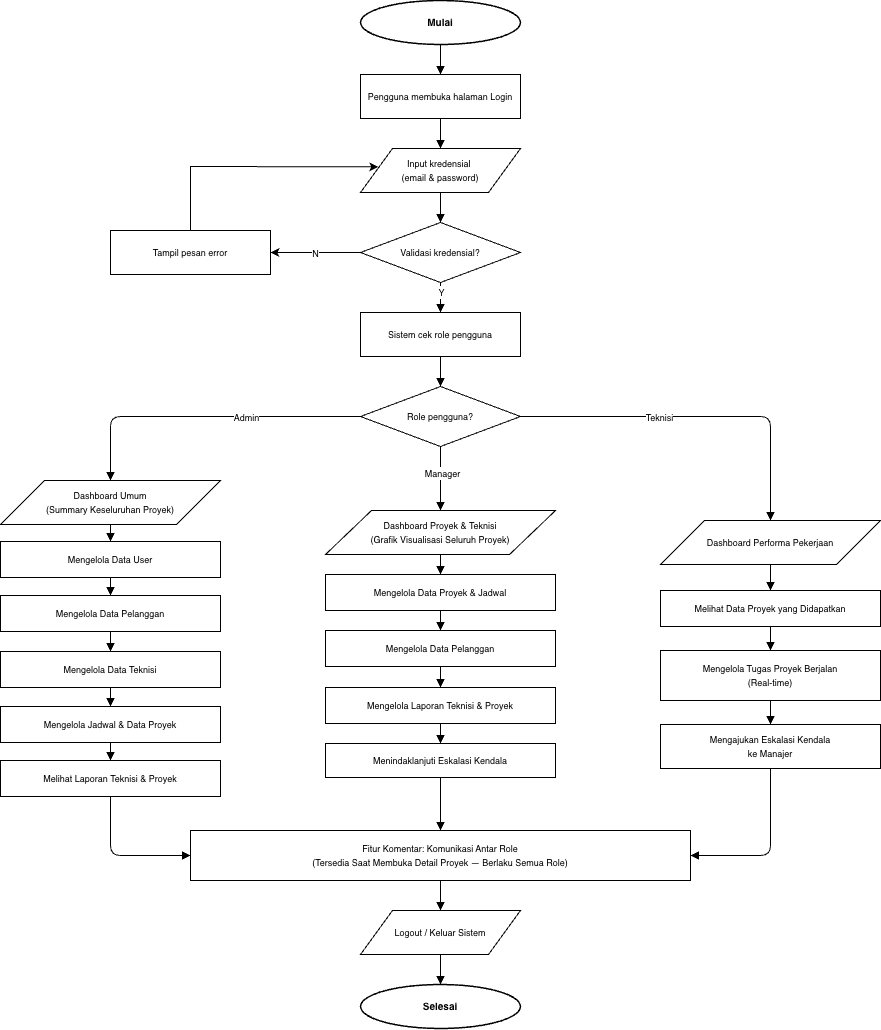

The diagram above was exported from draw.io. Its source (the exported page's mxGraphModel, read from the mxfile embedded in the PNG):
<mxGraphModel dx="1267" dy="821" grid="1" gridSize="10" guides="1" tooltips="1" connect="1" arrows="1" fold="1" page="1" pageScale="1" pageWidth="850" pageHeight="1100" math="0" shadow="0">
  <root>
    <mxCell id="0" />
    <mxCell id="1" parent="0" />
    <mxCell id="Ytqxrp1hgMo3oke73xhT-1" parent="1" style="ellipse;whiteSpace=wrap;html=1;fillColor=#FFFFFF;strokeColor=#000000;strokeWidth=1.5;fontSize=12;fontColor=#000000;fontStyle=1;" value="&lt;font style=&quot;font-size: 10px;&quot;&gt;Mulai&lt;/font&gt;" vertex="1">
      <mxGeometry height="44" width="160" x="620" y="20" as="geometry" />
    </mxCell>
    <mxCell id="Ytqxrp1hgMo3oke73xhT-2" parent="1" style="rounded=0;whiteSpace=wrap;html=1;fillColor=#FFFFFF;strokeColor=#000000;strokeWidth=1;fontSize=11;fontColor=#000000;" value="&lt;font style=&quot;font-size: 9px;&quot;&gt;Pengguna membuka halaman Login&lt;/font&gt;" vertex="1">
      <mxGeometry height="44" width="160" x="620" y="94" as="geometry" />
    </mxCell>
    <mxCell id="Ytqxrp1hgMo3oke73xhT-3" parent="1" style="shape=parallelogram;perimeter=parallelogramPerimeter;whiteSpace=wrap;html=1;fillColor=#FFFFFF;strokeColor=#000000;strokeWidth=1;fontSize=11;fontColor=#000000;" value="&lt;font style=&quot;font-size: 9px;&quot;&gt;Input kredensial&amp;nbsp;&lt;/font&gt;&lt;div&gt;&lt;font style=&quot;font-size: 9px;&quot;&gt;(email &amp;amp; password)&lt;/font&gt;&lt;/div&gt;" vertex="1">
      <mxGeometry height="44" width="160" x="620" y="168" as="geometry" />
    </mxCell>
    <mxCell id="Ytqxrp1hgMo3oke73xhT-4" parent="1" style="rhombus;whiteSpace=wrap;html=1;fillColor=#FFFFFF;strokeColor=#000000;strokeWidth=1;fontSize=11;fontColor=#000000;" value="&lt;font style=&quot;font-size: 9px;&quot;&gt;Validasi kredensial?&lt;/font&gt;" vertex="1">
      <mxGeometry height="60" width="160" x="620" y="242" as="geometry" />
    </mxCell>
    <mxCell id="Ytqxrp1hgMo3oke73xhT-5" parent="1" style="rounded=0;whiteSpace=wrap;html=1;fillColor=#FFFFFF;strokeColor=#000000;strokeWidth=1;fontSize=11;fontColor=#000000;" value="&lt;font style=&quot;font-size: 9px;&quot;&gt;Tampil pesan error&lt;/font&gt;" vertex="1">
      <mxGeometry height="44" width="160" x="370" y="250" as="geometry" />
    </mxCell>
    <mxCell id="Ytqxrp1hgMo3oke73xhT-6" parent="1" style="rounded=0;whiteSpace=wrap;html=1;fillColor=#FFFFFF;strokeColor=#000000;strokeWidth=1;fontSize=11;fontColor=#000000;" value="&lt;font style=&quot;font-size: 9px;&quot;&gt;Sistem cek role pengguna&lt;/font&gt;" vertex="1">
      <mxGeometry height="44" width="160" x="620" y="332" as="geometry" />
    </mxCell>
    <mxCell id="Ytqxrp1hgMo3oke73xhT-7" parent="1" style="rhombus;whiteSpace=wrap;html=1;fillColor=#FFFFFF;strokeColor=#000000;strokeWidth=1;fontSize=11;fontColor=#000000;" value="&lt;font style=&quot;font-size: 9px;&quot;&gt;Role pengguna?&lt;/font&gt;" vertex="1">
      <mxGeometry height="60" width="160" x="620" y="406" as="geometry" />
    </mxCell>
    <mxCell id="Ytqxrp1hgMo3oke73xhT-8" parent="1" style="shape=parallelogram;perimeter=parallelogramPerimeter;whiteSpace=wrap;html=1;fillColor=#FFFFFF;strokeColor=#000000;strokeWidth=1;fontSize=11;fontColor=#000000;" value="&lt;font style=&quot;font-size: 9px;&quot;&gt;Dashboard Umum&lt;br&gt;(Summary Keseluruhan Proyek)&lt;/font&gt;" vertex="1">
      <mxGeometry height="44" width="220" x="260" y="500" as="geometry" />
    </mxCell>
    <mxCell id="Ytqxrp1hgMo3oke73xhT-9" parent="1" style="rounded=0;whiteSpace=wrap;html=1;fillColor=#FFFFFF;strokeColor=#000000;strokeWidth=1;fontSize=11;fontColor=#000000;" value="&lt;font style=&quot;font-size: 9px;&quot;&gt;Mengelola Data User&lt;/font&gt;" vertex="1">
      <mxGeometry height="36" width="220" x="260" y="561" as="geometry" />
    </mxCell>
    <mxCell id="Ytqxrp1hgMo3oke73xhT-10" parent="1" style="rounded=0;whiteSpace=wrap;html=1;fillColor=#FFFFFF;strokeColor=#000000;strokeWidth=1;fontSize=11;fontColor=#000000;" value="&lt;font style=&quot;font-size: 9px;&quot;&gt;Mengelola Data Pelanggan&lt;/font&gt;" vertex="1">
      <mxGeometry height="36" width="220" x="260" y="615" as="geometry" />
    </mxCell>
    <mxCell id="Ytqxrp1hgMo3oke73xhT-11" parent="1" style="rounded=0;whiteSpace=wrap;html=1;fillColor=#FFFFFF;strokeColor=#000000;strokeWidth=1;fontSize=11;fontColor=#000000;" value="&lt;font style=&quot;font-size: 9px;&quot;&gt;Mengelola Data Teknisi&lt;/font&gt;" vertex="1">
      <mxGeometry height="36" width="220" x="260" y="671" as="geometry" />
    </mxCell>
    <mxCell id="Ytqxrp1hgMo3oke73xhT-12" parent="1" style="rounded=0;whiteSpace=wrap;html=1;fillColor=#FFFFFF;strokeColor=#000000;strokeWidth=1;fontSize=11;fontColor=#000000;" value="&lt;font style=&quot;font-size: 9px;&quot;&gt;Mengelola Jadwal &amp;amp; Data Proyek&lt;/font&gt;" vertex="1">
      <mxGeometry height="36" width="220" x="260" y="726" as="geometry" />
    </mxCell>
    <mxCell id="Ytqxrp1hgMo3oke73xhT-13" parent="1" style="rounded=0;whiteSpace=wrap;html=1;fillColor=#FFFFFF;strokeColor=#000000;strokeWidth=1;fontSize=11;fontColor=#000000;" value="&lt;font style=&quot;font-size: 9px;&quot;&gt;Melihat Laporan Teknisi &amp;amp; Proyek&lt;/font&gt;" vertex="1">
      <mxGeometry height="36" width="220" x="260" y="780" as="geometry" />
    </mxCell>
    <mxCell id="Ytqxrp1hgMo3oke73xhT-14" parent="1" style="shape=parallelogram;perimeter=parallelogramPerimeter;whiteSpace=wrap;html=1;fillColor=#FFFFFF;strokeColor=#000000;strokeWidth=1;fontSize=11;fontColor=#000000;" value="&lt;font style=&quot;font-size: 9px;&quot;&gt;Dashboard Proyek &amp;amp; Teknisi&lt;br&gt;(Grafik Visualisasi Seluruh Proyek)&lt;/font&gt;" vertex="1">
      <mxGeometry height="44" width="230" x="585" y="530" as="geometry" />
    </mxCell>
    <mxCell id="Ytqxrp1hgMo3oke73xhT-15" parent="1" style="rounded=0;whiteSpace=wrap;html=1;fillColor=#FFFFFF;strokeColor=#000000;strokeWidth=1;fontSize=11;fontColor=#000000;" value="&lt;font style=&quot;font-size: 9px;&quot;&gt;Mengelola Data Proyek &amp;amp; Jadwal&lt;/font&gt;" vertex="1">
      <mxGeometry height="36" width="230" x="585" y="594" as="geometry" />
    </mxCell>
    <mxCell id="Ytqxrp1hgMo3oke73xhT-16" parent="1" style="rounded=0;whiteSpace=wrap;html=1;fillColor=#FFFFFF;strokeColor=#000000;strokeWidth=1;fontSize=11;fontColor=#000000;" value="&lt;font style=&quot;font-size: 9px;&quot;&gt;Mengelola Data Pelanggan&lt;/font&gt;" vertex="1">
      <mxGeometry height="36" width="230" x="585" y="650" as="geometry" />
    </mxCell>
    <mxCell id="Ytqxrp1hgMo3oke73xhT-17" parent="1" style="rounded=0;whiteSpace=wrap;html=1;fillColor=#FFFFFF;strokeColor=#000000;strokeWidth=1;fontSize=11;fontColor=#000000;" value="&lt;font style=&quot;font-size: 9px;&quot;&gt;Mengelola Laporan Teknisi &amp;amp; Proyek&lt;/font&gt;" vertex="1">
      <mxGeometry height="36" width="230" x="585" y="707" as="geometry" />
    </mxCell>
    <mxCell id="Ytqxrp1hgMo3oke73xhT-18" parent="1" style="rounded=0;whiteSpace=wrap;html=1;fillColor=#FFFFFF;strokeColor=#000000;strokeWidth=1;fontSize=11;fontColor=#000000;" value="&lt;font style=&quot;font-size: 9px;&quot;&gt;Menindaklanjuti Eskalasi Kendala&lt;/font&gt;" vertex="1">
      <mxGeometry height="34" width="230" x="585" y="763" as="geometry" />
    </mxCell>
    <mxCell id="Ytqxrp1hgMo3oke73xhT-19" parent="1" style="shape=parallelogram;perimeter=parallelogramPerimeter;whiteSpace=wrap;html=1;fillColor=#FFFFFF;strokeColor=#000000;strokeWidth=1;fontSize=11;fontColor=#000000;" value="&lt;font style=&quot;font-size: 9px;&quot;&gt;Dashboard Performa Pekerjaan&lt;/font&gt;" vertex="1">
      <mxGeometry height="44" width="220" x="920" y="540" as="geometry" />
    </mxCell>
    <mxCell id="Ytqxrp1hgMo3oke73xhT-20" parent="1" style="rounded=0;whiteSpace=wrap;html=1;fillColor=#FFFFFF;strokeColor=#000000;strokeWidth=1;fontSize=11;fontColor=#000000;" value="&lt;font style=&quot;font-size: 9px;&quot;&gt;Melihat Data Proyek yang Didapatkan&lt;/font&gt;" vertex="1">
      <mxGeometry height="36" width="220" x="920" y="610" as="geometry" />
    </mxCell>
    <mxCell id="Ytqxrp1hgMo3oke73xhT-21" parent="1" style="rounded=0;whiteSpace=wrap;html=1;fillColor=#FFFFFF;strokeColor=#000000;strokeWidth=1;fontSize=11;fontColor=#000000;" value="&lt;font style=&quot;font-size: 9px;&quot;&gt;Mengelola Tugas Proyek Berjalan&lt;br&gt;&lt;/font&gt;&lt;div&gt;&lt;font style=&quot;font-size: 9px;&quot;&gt;(Real-time)&lt;/font&gt;&lt;/div&gt;" vertex="1">
      <mxGeometry height="50" width="220" x="920" y="670" as="geometry" />
    </mxCell>
    <mxCell id="Ytqxrp1hgMo3oke73xhT-22" parent="1" style="rounded=0;whiteSpace=wrap;html=1;fillColor=#FFFFFF;strokeColor=#000000;strokeWidth=1;fontSize=11;fontColor=#000000;" value="&lt;font style=&quot;font-size: 9px;&quot;&gt;Mengajukan Eskalasi Kendala&lt;br&gt;ke Manajer&lt;/font&gt;" vertex="1">
      <mxGeometry height="44" width="220" x="920" y="744" as="geometry" />
    </mxCell>
    <mxCell id="Ytqxrp1hgMo3oke73xhT-23" parent="1" style="rounded=0;whiteSpace=wrap;html=1;fillColor=#FFFFFF;strokeColor=#000000;strokeWidth=1;fontSize=11;fontColor=#000000;" value="&lt;font style=&quot;font-size: 9px;&quot;&gt;Fitur Komentar: Komunikasi Antar Role&lt;br&gt;(Tersedia Saat Membuka Detail Proyek — Berlaku Semua Role)&lt;/font&gt;" vertex="1">
      <mxGeometry height="50" width="500" x="450" y="850" as="geometry" />
    </mxCell>
    <mxCell id="Ytqxrp1hgMo3oke73xhT-24" parent="1" style="shape=parallelogram;perimeter=parallelogramPerimeter;whiteSpace=wrap;html=1;fillColor=#FFFFFF;strokeColor=#000000;strokeWidth=1;fontSize=11;fontColor=#000000;" value="&lt;font style=&quot;font-size: 9px;&quot;&gt;Logout / Keluar Sistem&lt;/font&gt;" vertex="1">
      <mxGeometry height="44" width="160" x="620" y="930" as="geometry" />
    </mxCell>
    <mxCell id="Ytqxrp1hgMo3oke73xhT-25" parent="1" style="ellipse;whiteSpace=wrap;html=1;fillColor=#FFFFFF;strokeColor=#000000;strokeWidth=1.5;fontSize=12;fontColor=#000000;fontStyle=1;" value="&lt;font style=&quot;font-size: 10px;&quot;&gt;Selesai&lt;/font&gt;" vertex="1">
      <mxGeometry height="44" width="160" x="620" y="1004" as="geometry" />
    </mxCell>
    <mxCell id="Ytqxrp1hgMo3oke73xhT-27" edge="1" parent="1" source="Ytqxrp1hgMo3oke73xhT-1" style="endArrow=block;endFill=1;strokeColor=#000000;strokeWidth=1;exitX=0.5;exitY=1;exitDx=0;exitDy=0;entryX=0.5;entryY=0;entryDx=0;entryDy=0;" target="Ytqxrp1hgMo3oke73xhT-2">
      <mxGeometry relative="1" as="geometry" />
    </mxCell>
    <mxCell id="Ytqxrp1hgMo3oke73xhT-28" edge="1" parent="1" source="Ytqxrp1hgMo3oke73xhT-2" style="endArrow=block;endFill=1;strokeColor=#000000;strokeWidth=1;exitX=0.5;exitY=1;exitDx=0;exitDy=0;entryX=0.5;entryY=0;entryDx=0;entryDy=0;" target="Ytqxrp1hgMo3oke73xhT-3">
      <mxGeometry relative="1" as="geometry" />
    </mxCell>
    <mxCell id="Ytqxrp1hgMo3oke73xhT-29" edge="1" parent="1" source="Ytqxrp1hgMo3oke73xhT-3" style="endArrow=block;endFill=1;strokeColor=#000000;strokeWidth=1;exitX=0.5;exitY=1;exitDx=0;exitDy=0;entryX=0.5;entryY=0;entryDx=0;entryDy=0;" target="Ytqxrp1hgMo3oke73xhT-4">
      <mxGeometry relative="1" as="geometry" />
    </mxCell>
    <mxCell id="Ytqxrp1hgMo3oke73xhT-32" edge="1" parent="1" source="Ytqxrp1hgMo3oke73xhT-4" style="endArrow=block;endFill=1;strokeColor=#000000;strokeWidth=1;fontSize=10;fontColor=#000000;exitX=0.5;exitY=1;exitDx=0;exitDy=0;entryX=0.5;entryY=0;entryDx=0;entryDy=0;" target="Ytqxrp1hgMo3oke73xhT-6" value="">
      <mxGeometry relative="1" as="geometry" />
    </mxCell>
    <mxCell id="Ytqxrp1hgMo3oke73xhT-56" connectable="0" parent="Ytqxrp1hgMo3oke73xhT-32" style="edgeLabel;html=1;align=center;verticalAlign=middle;resizable=0;points=[];" value="&lt;font style=&quot;font-size: 9px;&quot;&gt;Y&lt;/font&gt;" vertex="1">
      <mxGeometry relative="1" x="-0.3867" as="geometry">
        <mxPoint as="offset" />
      </mxGeometry>
    </mxCell>
    <mxCell id="Ytqxrp1hgMo3oke73xhT-33" edge="1" parent="1" source="Ytqxrp1hgMo3oke73xhT-6" style="endArrow=block;endFill=1;strokeColor=#000000;strokeWidth=1;exitX=0.5;exitY=1;exitDx=0;exitDy=0;entryX=0.5;entryY=0;entryDx=0;entryDy=0;" target="Ytqxrp1hgMo3oke73xhT-7">
      <mxGeometry relative="1" as="geometry" />
    </mxCell>
    <mxCell id="Ytqxrp1hgMo3oke73xhT-34" edge="1" parent="1" source="Ytqxrp1hgMo3oke73xhT-7" style="endArrow=block;endFill=1;strokeColor=#000000;strokeWidth=1;fontSize=10;fontColor=#000000;exitX=0;exitY=0.5;exitDx=0;exitDy=0;entryX=0.5;entryY=0;entryDx=0;entryDy=0;" target="Ytqxrp1hgMo3oke73xhT-8" value="">
      <mxGeometry relative="1" as="geometry">
        <Array as="points">
          <mxPoint x="370" y="436" />
        </Array>
      </mxGeometry>
    </mxCell>
    <mxCell id="Ytqxrp1hgMo3oke73xhT-57" connectable="0" parent="Ytqxrp1hgMo3oke73xhT-34" style="edgeLabel;html=1;align=center;verticalAlign=middle;resizable=0;points=[];" value="&lt;font style=&quot;font-size: 9px;&quot;&gt;Admin&lt;/font&gt;" vertex="1">
      <mxGeometry relative="1" x="-0.2688" as="geometry">
        <mxPoint as="offset" />
      </mxGeometry>
    </mxCell>
    <mxCell id="Ytqxrp1hgMo3oke73xhT-35" edge="1" parent="1" source="Ytqxrp1hgMo3oke73xhT-7" style="endArrow=block;endFill=1;strokeColor=#000000;strokeWidth=1;fontSize=10;fontColor=#000000;exitX=0.5;exitY=1;exitDx=0;exitDy=0;entryX=0.5;entryY=0;entryDx=0;entryDy=0;" target="Ytqxrp1hgMo3oke73xhT-14" value="">
      <mxGeometry relative="1" as="geometry" />
    </mxCell>
    <mxCell id="Ytqxrp1hgMo3oke73xhT-58" connectable="0" parent="Ytqxrp1hgMo3oke73xhT-35" style="edgeLabel;html=1;align=center;verticalAlign=middle;resizable=0;points=[];" value="&lt;font style=&quot;font-size: 9px;&quot;&gt;Manager&lt;/font&gt;" vertex="1">
      <mxGeometry relative="1" x="-0.1659" y="1" as="geometry">
        <mxPoint as="offset" />
      </mxGeometry>
    </mxCell>
    <mxCell id="Ytqxrp1hgMo3oke73xhT-36" edge="1" parent="1" source="Ytqxrp1hgMo3oke73xhT-7" style="endArrow=block;endFill=1;strokeColor=#000000;strokeWidth=1;fontSize=10;fontColor=#000000;exitX=1;exitY=0.5;exitDx=0;exitDy=0;entryX=0.5;entryY=0;entryDx=0;entryDy=0;" target="Ytqxrp1hgMo3oke73xhT-19" value="">
      <mxGeometry relative="1" x="0.0012" as="geometry">
        <mxPoint as="offset" />
        <Array as="points">
          <mxPoint x="1030" y="436" />
        </Array>
      </mxGeometry>
    </mxCell>
    <mxCell id="Ytqxrp1hgMo3oke73xhT-60" connectable="0" parent="Ytqxrp1hgMo3oke73xhT-36" style="edgeLabel;html=1;align=center;verticalAlign=middle;resizable=0;points=[];" value="&lt;font style=&quot;font-size: 9px;&quot;&gt;Teknisi&lt;/font&gt;" vertex="1">
      <mxGeometry relative="1" x="-0.217" as="geometry">
        <mxPoint as="offset" />
      </mxGeometry>
    </mxCell>
    <mxCell id="Ytqxrp1hgMo3oke73xhT-37" edge="1" parent="1" source="Ytqxrp1hgMo3oke73xhT-8" style="endArrow=block;endFill=1;strokeColor=#000000;strokeWidth=1;exitX=0.5;exitY=1;exitDx=0;exitDy=0;entryX=0.5;entryY=0;entryDx=0;entryDy=0;" target="Ytqxrp1hgMo3oke73xhT-9">
      <mxGeometry relative="1" as="geometry" />
    </mxCell>
    <mxCell id="Ytqxrp1hgMo3oke73xhT-38" edge="1" parent="1" source="Ytqxrp1hgMo3oke73xhT-9" style="endArrow=block;endFill=1;strokeColor=#000000;strokeWidth=1;exitX=0.5;exitY=1;exitDx=0;exitDy=0;entryX=0.5;entryY=0;entryDx=0;entryDy=0;" target="Ytqxrp1hgMo3oke73xhT-10">
      <mxGeometry relative="1" as="geometry" />
    </mxCell>
    <mxCell id="Ytqxrp1hgMo3oke73xhT-39" edge="1" parent="1" source="Ytqxrp1hgMo3oke73xhT-10" style="endArrow=block;endFill=1;strokeColor=#000000;strokeWidth=1;exitX=0.5;exitY=1;exitDx=0;exitDy=0;entryX=0.5;entryY=0;entryDx=0;entryDy=0;" target="Ytqxrp1hgMo3oke73xhT-11">
      <mxGeometry relative="1" as="geometry" />
    </mxCell>
    <mxCell id="Ytqxrp1hgMo3oke73xhT-40" edge="1" parent="1" source="Ytqxrp1hgMo3oke73xhT-11" style="endArrow=block;endFill=1;strokeColor=#000000;strokeWidth=1;exitX=0.5;exitY=1;exitDx=0;exitDy=0;entryX=0.5;entryY=0;entryDx=0;entryDy=0;" target="Ytqxrp1hgMo3oke73xhT-12">
      <mxGeometry relative="1" as="geometry" />
    </mxCell>
    <mxCell id="Ytqxrp1hgMo3oke73xhT-41" edge="1" parent="1" source="Ytqxrp1hgMo3oke73xhT-12" style="endArrow=block;endFill=1;strokeColor=#000000;strokeWidth=1;exitX=0.5;exitY=1;exitDx=0;exitDy=0;entryX=0.5;entryY=0;entryDx=0;entryDy=0;" target="Ytqxrp1hgMo3oke73xhT-13">
      <mxGeometry relative="1" as="geometry" />
    </mxCell>
    <mxCell id="Ytqxrp1hgMo3oke73xhT-42" edge="1" parent="1" source="Ytqxrp1hgMo3oke73xhT-14" style="endArrow=block;endFill=1;strokeColor=#000000;strokeWidth=1;exitX=0.5;exitY=1;exitDx=0;exitDy=0;entryX=0.5;entryY=0;entryDx=0;entryDy=0;" target="Ytqxrp1hgMo3oke73xhT-15">
      <mxGeometry relative="1" as="geometry" />
    </mxCell>
    <mxCell id="Ytqxrp1hgMo3oke73xhT-43" edge="1" parent="1" source="Ytqxrp1hgMo3oke73xhT-15" style="endArrow=block;endFill=1;strokeColor=#000000;strokeWidth=1;exitX=0.5;exitY=1;exitDx=0;exitDy=0;entryX=0.5;entryY=0;entryDx=0;entryDy=0;" target="Ytqxrp1hgMo3oke73xhT-16">
      <mxGeometry relative="1" as="geometry" />
    </mxCell>
    <mxCell id="Ytqxrp1hgMo3oke73xhT-44" edge="1" parent="1" source="Ytqxrp1hgMo3oke73xhT-16" style="endArrow=block;endFill=1;strokeColor=#000000;strokeWidth=1;exitX=0.5;exitY=1;exitDx=0;exitDy=0;entryX=0.5;entryY=0;entryDx=0;entryDy=0;" target="Ytqxrp1hgMo3oke73xhT-17">
      <mxGeometry relative="1" as="geometry" />
    </mxCell>
    <mxCell id="Ytqxrp1hgMo3oke73xhT-45" edge="1" parent="1" source="Ytqxrp1hgMo3oke73xhT-17" style="endArrow=block;endFill=1;strokeColor=#000000;strokeWidth=1;exitX=0.5;exitY=1;exitDx=0;exitDy=0;entryX=0.5;entryY=0;entryDx=0;entryDy=0;" target="Ytqxrp1hgMo3oke73xhT-18">
      <mxGeometry relative="1" as="geometry" />
    </mxCell>
    <mxCell id="Ytqxrp1hgMo3oke73xhT-46" edge="1" parent="1" source="Ytqxrp1hgMo3oke73xhT-19" style="endArrow=block;endFill=1;strokeColor=#000000;strokeWidth=1;exitX=0.5;exitY=1;exitDx=0;exitDy=0;entryX=0.5;entryY=0;entryDx=0;entryDy=0;" target="Ytqxrp1hgMo3oke73xhT-20">
      <mxGeometry relative="1" as="geometry" />
    </mxCell>
    <mxCell id="Ytqxrp1hgMo3oke73xhT-47" edge="1" parent="1" source="Ytqxrp1hgMo3oke73xhT-20" style="endArrow=block;endFill=1;strokeColor=#000000;strokeWidth=1;exitX=0.5;exitY=1;exitDx=0;exitDy=0;entryX=0.5;entryY=0;entryDx=0;entryDy=0;" target="Ytqxrp1hgMo3oke73xhT-21">
      <mxGeometry relative="1" as="geometry" />
    </mxCell>
    <mxCell id="Ytqxrp1hgMo3oke73xhT-48" edge="1" parent="1" source="Ytqxrp1hgMo3oke73xhT-21" style="endArrow=block;endFill=1;strokeColor=#000000;strokeWidth=1;exitX=0.5;exitY=1;exitDx=0;exitDy=0;entryX=0.5;entryY=0;entryDx=0;entryDy=0;" target="Ytqxrp1hgMo3oke73xhT-22">
      <mxGeometry relative="1" as="geometry" />
    </mxCell>
    <mxCell id="Ytqxrp1hgMo3oke73xhT-49" edge="1" parent="1" source="Ytqxrp1hgMo3oke73xhT-13" style="endArrow=block;endFill=1;strokeColor=#000000;strokeWidth=1;exitX=0.5;exitY=1;exitDx=0;exitDy=0;entryX=0;entryY=0.5;entryDx=0;entryDy=0;" target="Ytqxrp1hgMo3oke73xhT-23">
      <mxGeometry relative="1" as="geometry">
        <Array as="points">
          <mxPoint x="370" y="875" />
        </Array>
      </mxGeometry>
    </mxCell>
    <mxCell id="Ytqxrp1hgMo3oke73xhT-50" edge="1" parent="1" source="Ytqxrp1hgMo3oke73xhT-18" style="endArrow=block;endFill=1;strokeColor=#000000;strokeWidth=1;exitX=0.5;exitY=1;exitDx=0;exitDy=0;entryX=0.5;entryY=0;entryDx=0;entryDy=0;" target="Ytqxrp1hgMo3oke73xhT-23">
      <mxGeometry relative="1" as="geometry" />
    </mxCell>
    <mxCell id="Ytqxrp1hgMo3oke73xhT-51" edge="1" parent="1" source="Ytqxrp1hgMo3oke73xhT-22" style="endArrow=block;endFill=1;strokeColor=#000000;strokeWidth=1;exitX=0.5;exitY=1;exitDx=0;exitDy=0;entryX=1;entryY=0.5;entryDx=0;entryDy=0;" target="Ytqxrp1hgMo3oke73xhT-23">
      <mxGeometry relative="1" as="geometry">
        <Array as="points">
          <mxPoint x="1030" y="875" />
        </Array>
      </mxGeometry>
    </mxCell>
    <mxCell id="Ytqxrp1hgMo3oke73xhT-52" edge="1" parent="1" source="Ytqxrp1hgMo3oke73xhT-23" style="endArrow=block;endFill=1;strokeColor=#000000;strokeWidth=1;exitX=0.5;exitY=1;exitDx=0;exitDy=0;entryX=0.5;entryY=0;entryDx=0;entryDy=0;" target="Ytqxrp1hgMo3oke73xhT-24">
      <mxGeometry relative="1" as="geometry" />
    </mxCell>
    <mxCell id="Ytqxrp1hgMo3oke73xhT-53" edge="1" parent="1" source="Ytqxrp1hgMo3oke73xhT-24" style="endArrow=block;endFill=1;strokeColor=#000000;strokeWidth=1;exitX=0.5;exitY=1;exitDx=0;exitDy=0;entryX=0.5;entryY=0;entryDx=0;entryDy=0;" target="Ytqxrp1hgMo3oke73xhT-25">
      <mxGeometry relative="1" as="geometry" />
    </mxCell>
    <mxCell id="Ytqxrp1hgMo3oke73xhT-54" edge="1" parent="1" source="Ytqxrp1hgMo3oke73xhT-5" style="endArrow=classic;html=1;rounded=0;exitX=0.5;exitY=0;exitDx=0;exitDy=0;entryX=0.111;entryY=0.417;entryDx=0;entryDy=0;entryPerimeter=0;" target="Ytqxrp1hgMo3oke73xhT-3" value="">
      <mxGeometry height="50" relative="1" width="50" as="geometry">
        <Array as="points">
          <mxPoint x="450" y="186" />
        </Array>
        <mxPoint x="450" y="247" as="sourcePoint" />
        <mxPoint x="636" y="187" as="targetPoint" />
      </mxGeometry>
    </mxCell>
    <mxCell id="Ytqxrp1hgMo3oke73xhT-55" edge="1" parent="1" source="Ytqxrp1hgMo3oke73xhT-4" style="endArrow=classic;html=1;rounded=0;exitX=0;exitY=0.5;exitDx=0;exitDy=0;entryX=1;entryY=0.5;entryDx=0;entryDy=0;" target="Ytqxrp1hgMo3oke73xhT-5" value="">
      <mxGeometry height="50" relative="1" width="50" as="geometry">
        <mxPoint x="500" y="340" as="sourcePoint" />
        <mxPoint x="550" y="290" as="targetPoint" />
      </mxGeometry>
    </mxCell>
    <mxCell id="Ytqxrp1hgMo3oke73xhT-61" connectable="0" parent="Ytqxrp1hgMo3oke73xhT-55" style="edgeLabel;html=1;align=center;verticalAlign=middle;resizable=0;points=[];" value="&lt;font style=&quot;font-size: 9px;&quot;&gt;N&lt;/font&gt;" vertex="1">
      <mxGeometry relative="1" x="0.0079" as="geometry">
        <mxPoint as="offset" />
      </mxGeometry>
    </mxCell>
  </root>
</mxGraphModel>